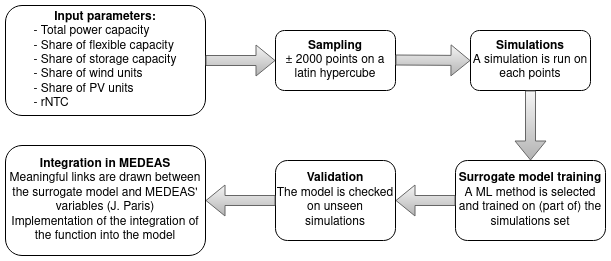

The diagram above was exported from draw.io. Its source (the exported page's mxGraphModel, read from the mxfile embedded in the PNG):
<mxGraphModel dx="880" dy="483" grid="1" gridSize="10" guides="1" tooltips="1" connect="1" arrows="1" fold="1" page="1" pageScale="1" pageWidth="827" pageHeight="1169" math="0" shadow="0">
  <root>
    <mxCell id="0" />
    <mxCell id="1" parent="0" />
    <mxCell id="w_gs_ejPtnrOWdggMjof-1" value="&lt;div&gt;&lt;b&gt;Input parameters:&lt;/b&gt;&lt;/div&gt;&lt;div align=&quot;left&quot;&gt;- Total power capacity&lt;/div&gt;&lt;div align=&quot;left&quot;&gt;- Share of flexible capacity&lt;/div&gt;&lt;div align=&quot;left&quot;&gt;- Share of storage capacity&lt;/div&gt;&lt;div align=&quot;left&quot;&gt;- Share of wind units&lt;/div&gt;&lt;div align=&quot;left&quot;&gt;- Share of PV units&lt;/div&gt;&lt;div align=&quot;left&quot;&gt;- rNTC &lt;br&gt;&lt;/div&gt;" style="rounded=1;whiteSpace=wrap;html=1;" vertex="1" parent="1">
      <mxGeometry x="40" y="100" width="200" height="110" as="geometry" />
    </mxCell>
    <mxCell id="w_gs_ejPtnrOWdggMjof-2" value="&lt;div&gt;&lt;b&gt;Sampling&lt;/b&gt;&lt;/div&gt;&lt;div&gt;± 2000 points on a latin hypercube&lt;br&gt;&lt;/div&gt;" style="rounded=1;whiteSpace=wrap;html=1;" vertex="1" parent="1">
      <mxGeometry x="310" y="125" width="120" height="60" as="geometry" />
    </mxCell>
    <mxCell id="w_gs_ejPtnrOWdggMjof-3" value="&lt;div&gt;&lt;b&gt;Simulations&lt;/b&gt;&lt;/div&gt;&lt;div&gt;A simulation is run on each points&lt;br&gt;&lt;/div&gt;" style="rounded=1;whiteSpace=wrap;html=1;" vertex="1" parent="1">
      <mxGeometry x="505" y="125" width="120" height="60" as="geometry" />
    </mxCell>
    <mxCell id="w_gs_ejPtnrOWdggMjof-7" value="&lt;div&gt;&lt;b&gt;Surrogate model training&lt;/b&gt;&lt;/div&gt;A ML method is selected and trained on (part of) the simulations set" style="rounded=1;whiteSpace=wrap;html=1;" vertex="1" parent="1">
      <mxGeometry x="490" y="255" width="150" height="80" as="geometry" />
    </mxCell>
    <mxCell id="w_gs_ejPtnrOWdggMjof-8" value="&lt;div&gt;&lt;b&gt;Validation&lt;/b&gt;&lt;/div&gt;&lt;div&gt;The model is checked on unseen simulations&lt;br&gt;&lt;/div&gt;" style="rounded=1;whiteSpace=wrap;html=1;" vertex="1" parent="1">
      <mxGeometry x="310" y="255" width="120" height="80" as="geometry" />
    </mxCell>
    <mxCell id="w_gs_ejPtnrOWdggMjof-9" value="&lt;div&gt;&lt;b&gt;Integration in MEDEAS&lt;/b&gt;&lt;/div&gt;&lt;div&gt;Meaningful links are drawn between the surrogate model and MEDEAS' variables (J. Paris)&lt;br&gt;&lt;/div&gt;&lt;div&gt;Implementation of the integration of the function into the model&lt;/div&gt;" style="rounded=1;whiteSpace=wrap;html=1;" vertex="1" parent="1">
      <mxGeometry x="40" y="240" width="200" height="110" as="geometry" />
    </mxCell>
    <mxCell id="w_gs_ejPtnrOWdggMjof-10" value="" style="shape=flexArrow;endArrow=classic;html=1;rounded=0;exitX=1;exitY=0.5;exitDx=0;exitDy=0;entryX=0;entryY=0.5;entryDx=0;entryDy=0;fillColor=#f5f5f5;strokeColor=#666666;gradientColor=#b3b3b3;" edge="1" parent="1" source="w_gs_ejPtnrOWdggMjof-1" target="w_gs_ejPtnrOWdggMjof-2">
      <mxGeometry width="50" height="50" relative="1" as="geometry">
        <mxPoint x="270" y="210" as="sourcePoint" />
        <mxPoint x="250" y="300" as="targetPoint" />
      </mxGeometry>
    </mxCell>
    <mxCell id="w_gs_ejPtnrOWdggMjof-11" value="" style="shape=flexArrow;endArrow=classic;html=1;rounded=0;exitX=1;exitY=0.5;exitDx=0;exitDy=0;entryX=0;entryY=0.5;entryDx=0;entryDy=0;fillColor=#f5f5f5;gradientColor=#b3b3b3;strokeColor=#666666;" edge="1" parent="1" target="w_gs_ejPtnrOWdggMjof-3">
      <mxGeometry width="50" height="50" relative="1" as="geometry">
        <mxPoint x="430" y="154.5" as="sourcePoint" />
        <mxPoint x="500" y="154.5" as="targetPoint" />
      </mxGeometry>
    </mxCell>
    <mxCell id="w_gs_ejPtnrOWdggMjof-12" value="" style="shape=flexArrow;endArrow=classic;html=1;rounded=0;exitX=0.5;exitY=1;exitDx=0;exitDy=0;entryX=0.5;entryY=0;entryDx=0;entryDy=0;fillColor=#f5f5f5;gradientColor=#b3b3b3;strokeColor=#666666;" edge="1" parent="1" source="w_gs_ejPtnrOWdggMjof-3" target="w_gs_ejPtnrOWdggMjof-7">
      <mxGeometry width="50" height="50" relative="1" as="geometry">
        <mxPoint x="260" y="175" as="sourcePoint" />
        <mxPoint x="330" y="175" as="targetPoint" />
      </mxGeometry>
    </mxCell>
    <mxCell id="w_gs_ejPtnrOWdggMjof-13" value="" style="shape=flexArrow;endArrow=classic;html=1;rounded=0;exitX=0;exitY=0.5;exitDx=0;exitDy=0;entryX=1;entryY=0.5;entryDx=0;entryDy=0;fillColor=#f5f5f5;gradientColor=#b3b3b3;strokeColor=#666666;" edge="1" parent="1" source="w_gs_ejPtnrOWdggMjof-7" target="w_gs_ejPtnrOWdggMjof-8">
      <mxGeometry width="50" height="50" relative="1" as="geometry">
        <mxPoint x="270" y="185" as="sourcePoint" />
        <mxPoint x="340" y="185" as="targetPoint" />
      </mxGeometry>
    </mxCell>
    <mxCell id="w_gs_ejPtnrOWdggMjof-14" value="" style="shape=flexArrow;endArrow=classic;html=1;rounded=0;exitX=0;exitY=0.5;exitDx=0;exitDy=0;entryX=1;entryY=0.5;entryDx=0;entryDy=0;fillColor=#f5f5f5;gradientColor=#b3b3b3;strokeColor=#666666;" edge="1" parent="1" source="w_gs_ejPtnrOWdggMjof-8" target="w_gs_ejPtnrOWdggMjof-9">
      <mxGeometry width="50" height="50" relative="1" as="geometry">
        <mxPoint x="280" y="195" as="sourcePoint" />
        <mxPoint x="350" y="195" as="targetPoint" />
      </mxGeometry>
    </mxCell>
  </root>
</mxGraphModel>